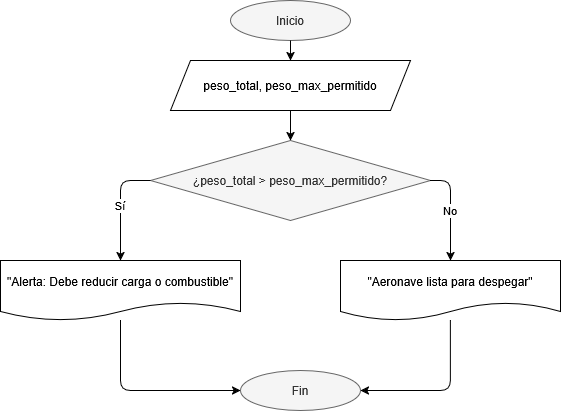

The diagram above was exported from draw.io. Its source (the exported page's mxGraphModel, read from the mxfile embedded in the PNG):
<mxGraphModel dx="1711" dy="1851" grid="1" gridSize="10" guides="1" tooltips="1" connect="0" arrows="1" fold="1" page="1" pageScale="1" pageWidth="827" pageHeight="1169" math="0" shadow="0">
  <root>
    <mxCell id="0" />
    <mxCell id="1" parent="0" />
    <mxCell id="peso_01" parent="1" style="ellipse;whiteSpace=wrap;html=1;fillColor=#f5f5f5;fontColor=#333333;strokeColor=#666666;" value="Inicio" vertex="1">
      <mxGeometry height="40" width="120" x="-170" y="-10" as="geometry" />
    </mxCell>
    <mxCell id="peso_02" parent="1" style="shape=parallelogram;perimeter=parallelogramPerimeter;whiteSpace=wrap;html=1;fixedSize=1;" value="peso_total, peso_max_permitido" vertex="1">
      <mxGeometry height="50" width="240" x="-230" y="50" as="geometry" />
    </mxCell>
    <mxCell id="peso_03" parent="1" style="rhombus;whiteSpace=wrap;html=1;fillColor=#f5f5f5;fontColor=#333333;strokeColor=#666666;" value="¿peso_total &gt; peso_max_permitido?" vertex="1">
      <mxGeometry height="80" width="280" x="-250" y="130" as="geometry" />
    </mxCell>
    <mxCell id="peso_04" parent="1" style="shape=document;whiteSpace=wrap;html=1;boundedLbl=1;" value="&quot;Alerta: Debe reducir carga o combustible&quot;" vertex="1">
      <mxGeometry height="60" width="240" x="-400" y="250" as="geometry" />
    </mxCell>
    <mxCell id="peso_05" parent="1" style="shape=document;whiteSpace=wrap;html=1;boundedLbl=1;" value="&quot;Aeronave lista para despegar&quot;" vertex="1">
      <mxGeometry height="60" width="220" x="-60" y="250" as="geometry" />
    </mxCell>
    <mxCell id="peso_06" parent="1" style="ellipse;whiteSpace=wrap;html=1;fillColor=#f5f5f5;fontColor=#333333;strokeColor=#666666;" value="Fin" vertex="1">
      <mxGeometry height="40" width="120" x="-160" y="360" as="geometry" />
    </mxCell>
    <mxCell id="pc_01" edge="1" parent="1" source="peso_01" target="peso_02">
      <mxGeometry relative="1" as="geometry" />
    </mxCell>
    <mxCell id="pc_02" edge="1" parent="1" source="peso_02" target="peso_03">
      <mxGeometry relative="1" as="geometry" />
    </mxCell>
    <mxCell id="pc_03" edge="1" parent="1" source="peso_03" target="peso_04" value="Sí">
      <mxGeometry relative="1" as="geometry">
        <Array as="points">
          <mxPoint x="-280" y="170" />
        </Array>
      </mxGeometry>
    </mxCell>
    <mxCell id="pc_04" edge="1" parent="1" source="peso_03" target="peso_05" value="No">
      <mxGeometry relative="1" as="geometry">
        <Array as="points">
          <mxPoint x="50" y="170" />
        </Array>
      </mxGeometry>
    </mxCell>
    <mxCell id="pc_05" edge="1" parent="1" source="peso_04" target="peso_06">
      <mxGeometry relative="1" as="geometry">
        <Array as="points">
          <mxPoint x="-280" y="380" />
        </Array>
      </mxGeometry>
    </mxCell>
    <mxCell id="pc_06" edge="1" parent="1" source="peso_05" target="peso_06">
      <mxGeometry relative="1" as="geometry">
        <Array as="points">
          <mxPoint x="50" y="380" />
        </Array>
      </mxGeometry>
    </mxCell>
  </root>
</mxGraphModel>